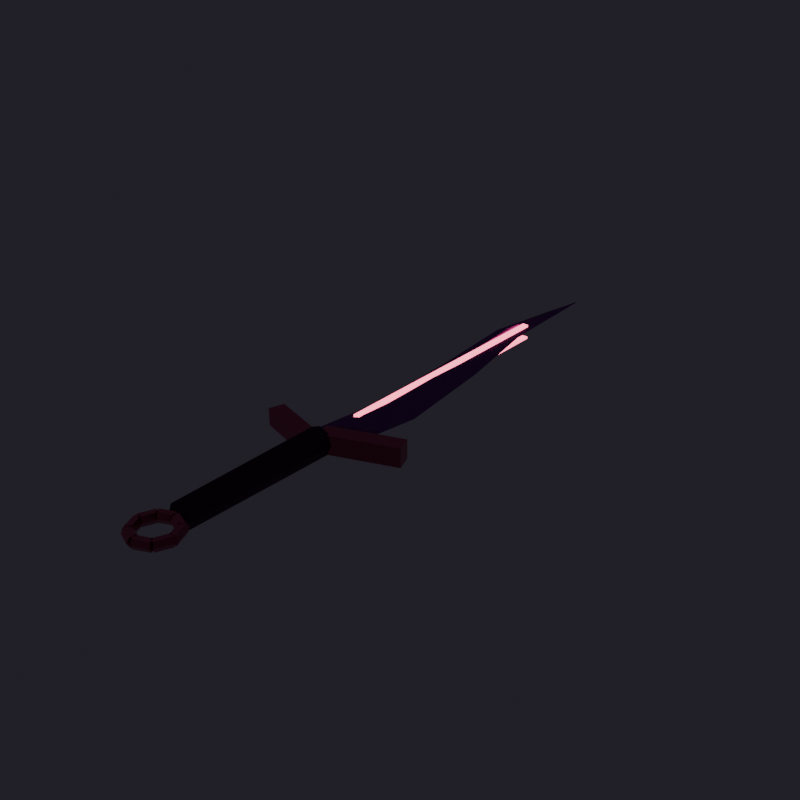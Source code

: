 # Source: Assassin_DaggerR.blend  (saved by Blender 5.3.31; exported with 4.5.12 LTS)
import bpy
from mathutils import Matrix  # noqa: F401  (used for matrix-valued properties, if any)

bpy.ops.wm.read_factory_settings(use_empty=True)
scene = bpy.context.scene
scene.name = 'Scene'

# ---- collections
col_assassin_daggerr = bpy.data.collections.new('Assassin_DaggerR'); scene.collection.children.link(col_assassin_daggerr)

# ---- images (referenced by path relative to the original .blend; pixels are not part of the script)
import os
ASSET_DIR = os.environ.get("B2B_ASSET_DIR", "")  # directory of the original .blend (textures are referenced by path, not embedded)
HERE = os.path.dirname(os.path.abspath(__file__))  # packed textures are extracted next to this script under _unpacked/

def load_image(name, relpath, width, height, colorspace="sRGB"):
    """Load a texture the original file referenced (path relative to the .blend, or extracted next to this script)."""
    p = next((c for c in (os.path.join(HERE, relpath), os.path.join(ASSET_DIR, relpath)) if relpath and os.path.exists(c)), "")
    if p:
        img = bpy.data.images.load(p, check_existing=True)
        img.name = name
    else:  # same state as the original file: an image datablock whose file is absent (Cycles renders it pink)
        img = bpy.data.images.new(name, width, height)
        img.source = "FILE"
        img.filepath = "//" + (relpath or name)
    img.colorspace_settings.name = colorspace
    return img
img_t_wpn_darksteel_albedo_png = load_image('T_Wpn_DarkSteel_Albedo.png', 'T_Wpn_DarkSteel_Albedo.png', 1024, 1024, 'sRGB')
img_t_wpn_darksteel_normal_png = load_image('T_Wpn_DarkSteel_Normal.png', 'T_Wpn_DarkSteel_Normal.png', 1024, 1024, 'Non-Color')
img_t_wpn_antiquegold_albedo_png = load_image('T_Wpn_AntiqueGold_Albedo.png', 'T_Wpn_AntiqueGold_Albedo.png', 1024, 1024, 'sRGB')
img_t_wpn_antiquegold_normal_png = load_image('T_Wpn_AntiqueGold_Normal.png', 'T_Wpn_AntiqueGold_Normal.png', 1024, 1024, 'Non-Color')
img_t_wpn_leatherwood_albedo_png = load_image('T_Wpn_LeatherWood_Albedo.png', 'T_Wpn_LeatherWood_Albedo.png', 1024, 1024, 'sRGB')
img_t_wpn_leatherwood_normal_png = load_image('T_Wpn_LeatherWood_Normal.png', 'T_Wpn_LeatherWood_Normal.png', 1024, 1024, 'Non-Color')

# ---- materials (node trees are filled in below, after node groups)
mat_m_wpn_darksteel = bpy.data.materials.new('M_Wpn_DarkSteel')
mat_m_wpn_antiquegold = bpy.data.materials.new('M_Wpn_AntiqueGold')
mat_m_wpn_leathergrip = bpy.data.materials.new('M_Wpn_LeatherGrip')
mat_m_wpn_runecrimson = bpy.data.materials.new('M_Wpn_RuneCrimson')

# ---- material node trees
mat_m_wpn_darksteel.use_nodes = True; mat_m_wpn_darksteel.node_tree.nodes.clear()
_N = mat_m_wpn_darksteel.node_tree.nodes; _L = mat_m_wpn_darksteel.node_tree.links
n0 = _N.new('ShaderNodeBsdfPrincipled'); n0.name = 'Principled BSDF'; n0.location = (-200, 100)
n0.inputs[1].default_value = 0.92
n0.inputs[2].default_value = 0.24
n0.inputs[10].default_value = 0.005
n1 = _N.new('ShaderNodeOutputMaterial'); n1.name = 'Material Output'; n1.location = (200, 100)
n2 = _N.new('ShaderNodeTexImage'); n2.name = 'Image Texture'; n2.location = (0, 0)
n2.image = img_t_wpn_darksteel_albedo_png
n3 = _N.new('ShaderNodeMix'); n3.name = 'Mix'; n3.location = (0, 0)
n3.data_type = 'RGBA'
n3.blend_type = 'MULTIPLY'
n3.inputs[0].default_value = 0.72
n3.inputs[6].default_value = (0.34, 0.36, 0.44, 1.0)
n4 = _N.new('ShaderNodeTexImage'); n4.name = 'Image Texture.001'; n4.location = (0, 0)
n4.image = img_t_wpn_darksteel_normal_png
n5 = _N.new('ShaderNodeNormalMap'); n5.name = 'Normal Map'; n5.location = (0, 0)
n5.width = 160
n5.inputs[0].default_value = 0.85
_L.new(n0.outputs[0], n1.inputs[0])
_L.new(n2.outputs[0], n3.inputs[7])
_L.new(n3.outputs[2], n0.inputs[0])
_L.new(n4.outputs[0], n5.inputs[1])
_L.new(n5.outputs[0], n0.inputs[5])
n1.is_active_output = True
mat_m_wpn_antiquegold.use_nodes = True; mat_m_wpn_antiquegold.node_tree.nodes.clear()
_N = mat_m_wpn_antiquegold.node_tree.nodes; _L = mat_m_wpn_antiquegold.node_tree.links
n0 = _N.new('ShaderNodeBsdfPrincipled'); n0.name = 'Principled BSDF'; n0.location = (-200, 100)
n0.inputs[1].default_value = 0.86
n0.inputs[2].default_value = 0.32
n0.inputs[10].default_value = 0.005
n1 = _N.new('ShaderNodeOutputMaterial'); n1.name = 'Material Output'; n1.location = (200, 100)
n2 = _N.new('ShaderNodeTexImage'); n2.name = 'Image Texture'; n2.location = (0, 0)
n2.image = img_t_wpn_antiquegold_albedo_png
n3 = _N.new('ShaderNodeMix'); n3.name = 'Mix'; n3.location = (0, 0)
n3.data_type = 'RGBA'
n3.blend_type = 'MULTIPLY'
n3.inputs[0].default_value = 0.72
n3.inputs[6].default_value = (0.82, 0.64, 0.3, 1.0)
n4 = _N.new('ShaderNodeTexImage'); n4.name = 'Image Texture.001'; n4.location = (0, 0)
n4.image = img_t_wpn_antiquegold_normal_png
n5 = _N.new('ShaderNodeNormalMap'); n5.name = 'Normal Map'; n5.location = (0, 0)
n5.width = 160
n5.inputs[0].default_value = 0.85
_L.new(n0.outputs[0], n1.inputs[0])
_L.new(n2.outputs[0], n3.inputs[7])
_L.new(n3.outputs[2], n0.inputs[0])
_L.new(n4.outputs[0], n5.inputs[1])
_L.new(n5.outputs[0], n0.inputs[5])
n1.is_active_output = True
mat_m_wpn_leathergrip.use_nodes = True; mat_m_wpn_leathergrip.node_tree.nodes.clear()
_N = mat_m_wpn_leathergrip.node_tree.nodes; _L = mat_m_wpn_leathergrip.node_tree.links
n0 = _N.new('ShaderNodeBsdfPrincipled'); n0.name = 'Principled BSDF'; n0.location = (-200, 100)
n0.inputs[1].default_value = 0.05
n0.inputs[2].default_value = 0.72
n0.inputs[10].default_value = 0.005
n1 = _N.new('ShaderNodeOutputMaterial'); n1.name = 'Material Output'; n1.location = (200, 100)
n2 = _N.new('ShaderNodeTexImage'); n2.name = 'Image Texture'; n2.location = (0, 0)
n2.image = img_t_wpn_leatherwood_albedo_png
n3 = _N.new('ShaderNodeMix'); n3.name = 'Mix'; n3.location = (0, 0)
n3.data_type = 'RGBA'
n3.blend_type = 'MULTIPLY'
n3.inputs[0].default_value = 0.72
n3.inputs[6].default_value = (0.16, 0.12, 0.14, 1.0)
n4 = _N.new('ShaderNodeTexImage'); n4.name = 'Image Texture.001'; n4.location = (0, 0)
n4.image = img_t_wpn_leatherwood_normal_png
n5 = _N.new('ShaderNodeNormalMap'); n5.name = 'Normal Map'; n5.location = (0, 0)
n5.width = 160
n5.inputs[0].default_value = 0.85
_L.new(n0.outputs[0], n1.inputs[0])
_L.new(n2.outputs[0], n3.inputs[7])
_L.new(n3.outputs[2], n0.inputs[0])
_L.new(n4.outputs[0], n5.inputs[1])
_L.new(n5.outputs[0], n0.inputs[5])
n1.is_active_output = True
mat_m_wpn_runecrimson.use_nodes = True; mat_m_wpn_runecrimson.node_tree.nodes.clear()
_N = mat_m_wpn_runecrimson.node_tree.nodes; _L = mat_m_wpn_runecrimson.node_tree.links
n0 = _N.new('ShaderNodeBsdfPrincipled'); n0.name = 'Principled BSDF'; n0.location = (-200, 100)
n0.inputs[0].default_value = (1.0, 0.2, 0.32, 1.0)
n0.inputs[1].default_value = 0.2
n0.inputs[2].default_value = 0.2
n0.inputs[10].default_value = 0.005
n0.inputs[27].default_value = (1.0, 0.16, 0.28, 1.0)
n0.inputs[28].default_value = 3.6
n1 = _N.new('ShaderNodeOutputMaterial'); n1.name = 'Material Output'; n1.location = (200, 100)
_L.new(n0.outputs[0], n1.inputs[0])
n1.is_active_output = True

# ---- world
world_previewworld = bpy.data.worlds.new('PreviewWorld'); scene.world = world_previewworld
world_previewworld.use_nodes = True; world_previewworld.node_tree.nodes.clear()
_N = world_previewworld.node_tree.nodes; _L = world_previewworld.node_tree.links
n0 = _N.new('ShaderNodeBackground'); n0.name = 'Background'; n0.location = (-200, 100)
n0.inputs[0].default_value = (0.025, 0.022, 0.032, 1.0)
n0.inputs[1].default_value = 0.85
n1 = _N.new('ShaderNodeOutputWorld'); n1.name = 'World Output'; n1.location = (200, 100)
_L.new(n0.outputs[0], n1.inputs[0])
n1.is_active_output = True

# ---- meshes
me_assassin_daggerr_blade_mesh = bpy.data.meshes.new('Assassin_DaggerR_Blade_Mesh')
me_assassin_daggerr_blade_mesh.from_pydata([(0.032, 0.08, 0.0), (0.0, 0.08, 0.009), (-0.024, 0.08, 0.0), (0.0, 0.08, -0.009), (0.048, 0.18, 0.0), (0.014, 0.18, 0.009), (-0.0115, 0.18, 0.0), (0.014, 0.18, -0.009), (0.032, 0.32, 0.0), (0.004, 0.32, 0.008), (-0.017, 0.32, 0.0), (0.004, 0.32, -0.008), (0.008, 0.45, 0.0), (-0.012, 0.45, 0.006), (-0.027, 0.45, 0.0), (-0.012, 0.45, -0.006), (0.005, 0.54, 0.0), (-0.004, 0.54, 0.003), (-0.01075, 0.54, 0.0), (-0.004, 0.54, -0.003), (0.0028, 0.6, 0.0), (0.002, 0.6, 0.0008), (0.0014, 0.6, 0.0), (0.002, 0.6, -0.0008)], [], [(0, 4, 5, 1), (1, 5, 6, 2), (2, 6, 7, 3), (3, 7, 4, 0), (4, 8, 9, 5), (5, 9, 10, 6), (6, 10, 11, 7), (7, 11, 8, 4), (8, 12, 13, 9), (9, 13, 14, 10), (10, 14, 15, 11), (11, 15, 12, 8), (12, 16, 17, 13), (13, 17, 18, 14), (14, 18, 19, 15), (15, 19, 16, 12), (16, 20, 21, 17), (17, 21, 22, 18), (18, 22, 23, 19), (19, 23, 20, 16), (3, 0, 1, 2), (20, 23, 22, 21)])
_uv = me_assassin_daggerr_blade_mesh.uv_layers.new(name='Float2')
_uv.uv.foreach_set('vector', [0.5512, 0.628, 0.5768, 0.788, 0.5224, 0.788, 0.5, 0.628, 0.5, 0.628, 0.5224, 0.788, 0.4816, 0.788, 0.4616, 0.628, 0.4616, 0.628, 0.4816, 0.788, 0.5224, 0.788, 0.5, 0.628, 0.5, 0.628, 0.5224, 0.788, 0.5768, 0.788, 0.5512, 0.628, 0.5768, 0.788, 0.5512, 1.012, 0.5064, 1.012, 0.5224, 0.788, 0.5224, 0.788, 0.5064, 1.012, 0.4728, 1.012, 0.4816, 0.788, 0.4816, 0.788, 0.4728, 1.012, 0.5064, 1.012, 0.5224, 0.788, 0.5224, 0.788, 0.5064, 1.012, 0.5512, 1.012, 0.5768, 0.788, 0.5512, 1.012, 0.5128, 1.22, 0.4808, 1.22, 0.5064, 1.012, 0.5064, 1.012, 0.4808, 1.22, 0.4568, 1.22, 0.4728, 1.012, 0.4728, 1.012, 0.4568, 1.22, 0.4808, 1.22, 0.5064, 1.012, 0.5064, 1.012, 0.4808, 1.22, 0.5128, 1.22, 0.5512, 1.012, 0.5128, 1.22, 0.508, 1.364, 0.4936, 1.364, 0.4808, 1.22, 0.4808, 1.22, 0.4936, 1.364, 0.4828, 1.364, 0.4568, 1.22, 0.4568, 1.22, 0.4828, 1.364, 0.4936, 1.364, 0.4808, 1.22, 0.4808, 1.22, 0.4936, 1.364, 0.508, 1.364, 0.5128, 1.22, 0.508, 1.364, 0.5045, 1.46, 0.5032, 1.46, 0.4936, 1.364, 0.4936, 1.364, 0.5032, 1.46, 0.5022, 1.46, 0.4828, 1.364, 0.4828, 1.364, 0.5022, 1.46, 0.5032, 1.46, 0.4936, 1.364, 0.4936, 1.364, 0.5032, 1.46, 0.5045, 1.46, 0.508, 1.364, 0.5, 0.4856, 0.5512, 0.5, 0.5, 0.5144, 0.4616, 0.5, 0.5045, 0.5, 0.5032, 0.4987, 0.5022, 0.5, 0.5032, 0.5013])
me_assassin_daggerr_blade_mesh.materials.append(mat_m_wpn_darksteel)
me_assassin_daggerr_blade_mesh.update()
me_assassin_daggerr_guardpommel_mesh = bpy.data.meshes.new('Assassin_DaggerR_GuardPommel_Mesh')
me_assassin_daggerr_guardpommel_mesh.from_pydata([(0.004152, 0.06838, -0.012), (0.004152, 0.06838, 0.012), (-0.003392, 0.08905, -0.012), (-0.003392, 0.08905, 0.012), (0.09339, 0.101, -0.012), (0.09339, 0.101, 0.012), (0.08585, 0.1216, -0.012), (0.08585, 0.1216, 0.012), (-0.08356, 0.07801, -0.011), (-0.08356, 0.07801, 0.011), (-0.07765, 0.09711, -0.011), (-0.07765, 0.09711, 0.011), (-0.002353, 0.05289, -0.011), (-0.002353, 0.05289, 0.011), (0.003557, 0.07199, -0.011), (0.003557, 0.07199, 0.011), (0.01953, -0.1577, 0.0), (0.02277, -0.1563, 0.006062), (0.02923, -0.1537, 0.006062), (0.03247, -0.1523, 8.573e-19), (0.02923, -0.1537, -0.006062), (0.02277, -0.1563, -0.006062), (0.01192, -0.1393, 0.0), (0.01515, -0.138, 0.006062), (0.02162, -0.1353, 0.006062), (0.02485, -0.1339, 8.573e-19), (0.02162, -0.1353, -0.006062), (0.01515, -0.138, -0.006062), (0.01571, -0.1431, 0.0), (0.01705, -0.1398, 0.006062), (0.01972, -0.1334, 0.006062), (0.02106, -0.1301, 8.573e-19), (0.01972, -0.1334, -0.006062), (0.01705, -0.1398, -0.006062), (-0.002679, -0.1355, 0.0), (-0.001339, -0.1322, 0.006062), (0.001339, -0.1258, 0.006062), (0.002679, -0.1225, 8.573e-19), (0.001339, -0.1258, -0.006062), (-0.001339, -0.1322, -0.006062), (0.002679, -0.1355, 0.0), (0.001339, -0.1322, 0.006062), (-0.001339, -0.1258, 0.006062), (-0.002679, -0.1225, 8.573e-19), (-0.001339, -0.1258, -0.006062), (0.001339, -0.1322, -0.006062), (-0.01571, -0.1431, 0.0), (-0.01705, -0.1398, 0.006062), (-0.01972, -0.1334, 0.006062), (-0.02106, -0.1301, 8.573e-19), (-0.01972, -0.1334, -0.006062), (-0.01705, -0.1398, -0.006062), (-0.01192, -0.1393, 0.0), (-0.01515, -0.138, 0.006062), (-0.02162, -0.1353, 0.006062), (-0.02485, -0.1339, 8.573e-19), (-0.02162, -0.1353, -0.006062), (-0.01515, -0.138, -0.006062), (-0.01953, -0.1577, 0.0), (-0.02277, -0.1563, 0.006062), (-0.02923, -0.1537, 0.006062), (-0.03247, -0.1523, 8.573e-19), (-0.02923, -0.1537, -0.006062), (-0.02277, -0.1563, -0.006062), (-0.01953, -0.1523, 0.0), (-0.02277, -0.1537, 0.006062), (-0.02923, -0.1563, 0.006062), (-0.03247, -0.1577, 8.573e-19), (-0.02923, -0.1563, -0.006062), (-0.02277, -0.1537, -0.006062), (-0.01192, -0.1707, 0.0), (-0.01515, -0.172, 0.006062), (-0.02162, -0.1747, 0.006062), (-0.02485, -0.1761, 8.573e-19), (-0.02162, -0.1747, -0.006062), (-0.01515, -0.172, -0.006062), (-0.01571, -0.1669, 0.0), (-0.01705, -0.1702, 0.006062), (-0.01972, -0.1766, 0.006062), (-0.02106, -0.1799, 8.573e-19), (-0.01972, -0.1766, -0.006062), (-0.01705, -0.1702, -0.006062), (0.002679, -0.1745, 0.0), (0.001339, -0.1778, 0.006062), (-0.001339, -0.1842, 0.006062), (-0.002679, -0.1875, 8.573e-19), (-0.001339, -0.1842, -0.006062), (0.001339, -0.1778, -0.006062), (-0.002679, -0.1745, 0.0), (-0.001339, -0.1778, 0.006062), (0.001339, -0.1842, 0.006062), (0.002679, -0.1875, 8.573e-19), (0.001339, -0.1842, -0.006062), (-0.001339, -0.1778, -0.006062), (0.01571, -0.1669, 0.0), (0.01705, -0.1702, 0.006062), (0.01972, -0.1766, 0.006062), (0.02106, -0.1799, 8.573e-19), (0.01972, -0.1766, -0.006062), (0.01705, -0.1702, -0.006062), (0.01192, -0.1707, 0.0), (0.01515, -0.172, 0.006062), (0.02162, -0.1747, 0.006062), (0.02485, -0.1761, 8.573e-19), (0.02162, -0.1747, -0.006062), (0.01515, -0.172, -0.006062), (0.01953, -0.1523, 0.0), (0.02277, -0.1537, 0.006062), (0.02923, -0.1563, 0.006062), (0.03247, -0.1577, 8.573e-19), (0.02923, -0.1563, -0.006062), (0.02277, -0.1537, -0.006062)], [], [(0, 1, 3, 2), (2, 3, 7, 6), (6, 7, 5, 4), (4, 5, 1, 0), (2, 6, 4, 0), (7, 3, 1, 5), (8, 9, 11, 10), (10, 11, 15, 14), (14, 15, 13, 12), (12, 13, 9, 8), (10, 14, 12, 8), (15, 11, 9, 13), (16, 17, 23, 22), (17, 18, 24, 23), (18, 19, 25, 24), (19, 20, 26, 25), (20, 21, 27, 26), (21, 16, 22, 27), (21, 20, 19, 18, 17, 16), (22, 23, 24, 25, 26, 27), (28, 29, 35, 34), (29, 30, 36, 35), (30, 31, 37, 36), (31, 32, 38, 37), (32, 33, 39, 38), (33, 28, 34, 39), (33, 32, 31, 30, 29, 28), (34, 35, 36, 37, 38, 39), (40, 41, 47, 46), (41, 42, 48, 47), (42, 43, 49, 48), (43, 44, 50, 49), (44, 45, 51, 50), (45, 40, 46, 51), (45, 44, 43, 42, 41, 40), (46, 47, 48, 49, 50, 51), (52, 53, 59, 58), (53, 54, 60, 59), (54, 55, 61, 60), (55, 56, 62, 61), (56, 57, 63, 62), (57, 52, 58, 63), (57, 56, 55, 54, 53, 52), (58, 59, 60, 61, 62, 63), (64, 65, 71, 70), (65, 66, 72, 71), (66, 67, 73, 72), (67, 68, 74, 73), (68, 69, 75, 74), (69, 64, 70, 75), (69, 68, 67, 66, 65, 64), (70, 71, 72, 73, 74, 75), (76, 77, 83, 82), (77, 78, 84, 83), (78, 79, 85, 84), (79, 80, 86, 85), (80, 81, 87, 86), (81, 76, 82, 87), (81, 80, 79, 78, 77, 76), (82, 83, 84, 85, 86, 87), (88, 89, 95, 94), (89, 90, 96, 95), (90, 91, 97, 96), (91, 92, 98, 97), (92, 93, 99, 98), (93, 88, 94, 99), (93, 92, 91, 90, 89, 88), (94, 95, 96, 97, 98, 99), (100, 101, 107, 106), (101, 102, 108, 107), (102, 103, 109, 108), (103, 104, 110, 109), (104, 105, 111, 110), (105, 100, 106, 111), (105, 104, 103, 102, 101, 100), (106, 107, 108, 109, 110, 111)])
_uv = me_assassin_daggerr_guardpommel_mesh.uv_layers.new(name='Float2')
_uv.uv.foreach_set('vector', [0.6094, 0.4808, 0.6094, 0.5192, 0.6425, 0.5192, 0.6425, 0.4808, 0.4946, 0.4808, 0.4946, 0.5192, 0.6374, 0.5192, 0.6374, 0.4808, 0.6946, 0.4808, 0.6946, 0.5192, 0.6615, 0.5192, 0.6615, 0.4808, 0.6494, 0.4808, 0.6494, 0.5192, 0.5066, 0.5192, 0.5066, 0.4808, 0.4946, 0.6425, 0.6374, 0.6946, 0.6494, 0.6615, 0.5066, 0.6094, 0.6374, 0.6946, 0.4946, 0.6425, 0.5066, 0.6094, 0.6494, 0.6615, 0.6248, 0.4824, 0.6248, 0.5176, 0.6554, 0.5176, 0.6554, 0.4824, 0.3758, 0.4824, 0.3758, 0.5176, 0.5057, 0.5176, 0.5057, 0.4824, 0.6152, 0.4824, 0.6152, 0.5176, 0.5846, 0.5176, 0.5846, 0.4824, 0.4962, 0.4824, 0.4962, 0.5176, 0.3663, 0.5176, 0.3663, 0.4824, 0.3758, 0.6554, 0.5057, 0.6152, 0.4962, 0.5846, 0.3663, 0.6248, 0.5057, 0.6152, 0.3758, 0.6554, 0.3663, 0.6248, 0.4962, 0.5846, 0.2477, 0.5, 0.2499, 0.5097, 0.2793, 0.5097, 0.2771, 0.5, 0.5364, 0.2499, 0.5468, 0.2541, 0.5346, 0.2836, 0.5242, 0.2793, 0.2541, 0.5097, 0.2563, 0.5, 0.2857, 0.5, 0.2836, 0.5097, 0.2563, 0.5, 0.2541, 0.4903, 0.2836, 0.4903, 0.2857, 0.5, 0.5468, 0.2541, 0.5364, 0.2499, 0.5242, 0.2793, 0.5346, 0.2836, 0.2499, 0.4903, 0.2477, 0.5, 0.2771, 0.5, 0.2793, 0.4903, 0.5364, 0.4903, 0.5468, 0.4903, 0.5519, 0.5, 0.5468, 0.5097, 0.5364, 0.5097, 0.5313, 0.5, 0.5191, 0.5, 0.5242, 0.5097, 0.5346, 0.5097, 0.5398, 0.5, 0.5346, 0.4903, 0.5242, 0.4903, 0.5251, 0.5, 0.5273, 0.5097, 0.4979, 0.5097, 0.4957, 0.5, 0.5273, 0.2762, 0.5316, 0.2866, 0.5021, 0.2988, 0.4979, 0.2884, 0.5316, 0.5097, 0.5337, 0.5, 0.5043, 0.5, 0.5021, 0.5097, 0.5337, 0.5, 0.5316, 0.4903, 0.5021, 0.4903, 0.5043, 0.5, 0.5316, 0.2866, 0.5273, 0.2762, 0.4979, 0.2884, 0.5021, 0.2988, 0.5273, 0.4903, 0.5251, 0.5, 0.4957, 0.5, 0.4979, 0.4903, 0.2762, 0.4903, 0.2866, 0.4903, 0.2918, 0.5, 0.2866, 0.5097, 0.2762, 0.5097, 0.2711, 0.5, 0.2833, 0.5, 0.2884, 0.5097, 0.2988, 0.5097, 0.3039, 0.5, 0.2988, 0.4903, 0.2884, 0.4903, 0.5043, 0.5, 0.5021, 0.5097, 0.4727, 0.5097, 0.4749, 0.5, 0.5021, 0.2884, 0.4979, 0.2988, 0.4684, 0.2866, 0.4727, 0.2762, 0.4979, 0.5097, 0.4957, 0.5, 0.4663, 0.5, 0.4684, 0.5097, 0.4957, 0.5, 0.4979, 0.4903, 0.4684, 0.4903, 0.4663, 0.5, 0.4979, 0.2988, 0.5021, 0.2884, 0.4727, 0.2762, 0.4684, 0.2866, 0.5021, 0.4903, 0.5043, 0.5, 0.4749, 0.5, 0.4727, 0.4903, 0.2884, 0.4903, 0.2988, 0.4903, 0.3039, 0.5, 0.2988, 0.5097, 0.2884, 0.5097, 0.2833, 0.5, 0.2711, 0.5, 0.2762, 0.5097, 0.2866, 0.5097, 0.2918, 0.5, 0.2866, 0.4903, 0.2762, 0.4903, 0.2771, 0.5, 0.2793, 0.5097, 0.2499, 0.5097, 0.2477, 0.5, 0.4758, 0.2793, 0.4654, 0.2836, 0.4532, 0.2541, 0.4636, 0.2499, 0.2836, 0.5097, 0.2857, 0.5, 0.2563, 0.5, 0.2541, 0.5097, 0.2857, 0.5, 0.2836, 0.4903, 0.2541, 0.4903, 0.2563, 0.5, 0.4654, 0.2836, 0.4758, 0.2793, 0.4636, 0.2499, 0.4532, 0.2541, 0.2793, 0.4903, 0.2771, 0.5, 0.2477, 0.5, 0.2499, 0.4903, 0.4758, 0.4903, 0.4654, 0.4903, 0.4602, 0.5, 0.4654, 0.5097, 0.4758, 0.5097, 0.4809, 0.5, 0.4687, 0.5, 0.4636, 0.5097, 0.4532, 0.5097, 0.4481, 0.5, 0.4532, 0.4903, 0.4636, 0.4903, 0.2563, 0.5, 0.2541, 0.5097, 0.2247, 0.5097, 0.2269, 0.5, 0.4636, 0.2541, 0.4532, 0.2499, 0.4654, 0.2204, 0.4758, 0.2247, 0.2499, 0.5097, 0.2477, 0.5, 0.2183, 0.5, 0.2204, 0.5097, 0.2477, 0.5, 0.2499, 0.4903, 0.2204, 0.4903, 0.2183, 0.5, 0.4532, 0.2499, 0.4636, 0.2541, 0.4758, 0.2247, 0.4654, 0.2204, 0.2541, 0.4903, 0.2563, 0.5, 0.2269, 0.5, 0.2247, 0.4903, 0.4636, 0.4903, 0.4532, 0.4903, 0.4481, 0.5, 0.4532, 0.5097, 0.4636, 0.5097, 0.4687, 0.5, 0.4809, 0.5, 0.4758, 0.5097, 0.4654, 0.5097, 0.4602, 0.5, 0.4654, 0.4903, 0.4758, 0.4903, 0.4749, 0.5, 0.4727, 0.5097, 0.5021, 0.5097, 0.5043, 0.5, 0.4727, 0.2278, 0.4684, 0.2174, 0.4979, 0.2052, 0.5021, 0.2156, 0.4684, 0.5097, 0.4663, 0.5, 0.4957, 0.5, 0.4979, 0.5097, 0.4663, 0.5, 0.4684, 0.4903, 0.4979, 0.4903, 0.4957, 0.5, 0.4684, 0.2174, 0.4727, 0.2278, 0.5021, 0.2156, 0.4979, 0.2052, 0.4727, 0.4903, 0.4749, 0.5, 0.5043, 0.5, 0.5021, 0.4903, 0.2278, 0.4903, 0.2174, 0.4903, 0.2122, 0.5, 0.2174, 0.5097, 0.2278, 0.5097, 0.2329, 0.5, 0.2207, 0.5, 0.2156, 0.5097, 0.2052, 0.5097, 0.2001, 0.5, 0.2052, 0.4903, 0.2156, 0.4903, 0.4957, 0.5, 0.4979, 0.5097, 0.5273, 0.5097, 0.5251, 0.5, 0.4979, 0.2156, 0.5021, 0.2052, 0.5316, 0.2174, 0.5273, 0.2278, 0.5021, 0.5097, 0.5043, 0.5, 0.5337, 0.5, 0.5316, 0.5097, 0.5043, 0.5, 0.5021, 0.4903, 0.5316, 0.4903, 0.5337, 0.5, 0.5021, 0.2052, 0.4979, 0.2156, 0.5273, 0.2278, 0.5316, 0.2174, 0.4979, 0.4903, 0.4957, 0.5, 0.5251, 0.5, 0.5273, 0.4903, 0.2156, 0.4903, 0.2052, 0.4903, 0.2001, 0.5, 0.2052, 0.5097, 0.2156, 0.5097, 0.2207, 0.5, 0.2329, 0.5, 0.2278, 0.5097, 0.2174, 0.5097, 0.2122, 0.5, 0.2174, 0.4903, 0.2278, 0.4903, 0.2269, 0.5, 0.2247, 0.5097, 0.2541, 0.5097, 0.2563, 0.5, 0.5242, 0.2247, 0.5346, 0.2204, 0.5468, 0.2499, 0.5364, 0.2541, 0.2204, 0.5097, 0.2183, 0.5, 0.2477, 0.5, 0.2499, 0.5097, 0.2183, 0.5, 0.2204, 0.4903, 0.2499, 0.4903, 0.2477, 0.5, 0.5346, 0.2204, 0.5242, 0.2247, 0.5364, 0.2541, 0.5468, 0.2499, 0.2247, 0.4903, 0.2269, 0.5, 0.2563, 0.5, 0.2541, 0.4903, 0.5242, 0.4903, 0.5346, 0.4903, 0.5398, 0.5, 0.5346, 0.5097, 0.5242, 0.5097, 0.5191, 0.5, 0.5313, 0.5, 0.5364, 0.5097, 0.5468, 0.5097, 0.5519, 0.5, 0.5468, 0.4903, 0.5364, 0.4903])
me_assassin_daggerr_guardpommel_mesh.materials.append(mat_m_wpn_antiquegold)
me_assassin_daggerr_guardpommel_mesh.update()
me_assassin_daggerr_grip_mesh = bpy.data.meshes.new('Assassin_DaggerR_Grip_Mesh')
me_assassin_daggerr_grip_mesh.from_pydata([(-0.016, -0.125, 0.0), (-0.01131, -0.125, 0.01131), (-9.797e-19, -0.125, 0.016), (0.01131, -0.125, 0.01131), (0.016, -0.125, 1.959e-18), (0.01131, -0.125, -0.01131), (2.939e-18, -0.125, -0.016), (-0.01131, -0.125, -0.01131), (-0.018, 0.075, 0.0), (-0.01273, 0.075, 0.01273), (-1.102e-18, 0.075, 0.018), (0.01273, 0.075, 0.01273), (0.018, 0.075, 2.204e-18), (0.01273, 0.075, -0.01273), (3.307e-18, 0.075, -0.018), (-0.01273, 0.075, -0.01273)], [], [(0, 1, 9, 8), (1, 2, 10, 9), (2, 3, 11, 10), (3, 4, 12, 11), (4, 5, 13, 12), (5, 6, 14, 13), (6, 7, 15, 14), (7, 0, 8, 15), (7, 6, 5, 4, 3, 2, 1, 0), (8, 9, 10, 11, 12, 13, 14, 15)])
me_assassin_daggerr_grip_mesh.polygons.foreach_set('use_smooth', [True] * 10)
_uv = me_assassin_daggerr_grip_mesh.uv_layers.new(name='Float2')
_uv.uv.foreach_set('vector', [0.3, 0.5, 0.3, 0.5181, 0.62, 0.5204, 0.62, 0.5, 0.4819, 0.3, 0.5, 0.3, 0.5, 0.62, 0.4796, 0.62, 0.5, 0.3, 0.5181, 0.3, 0.5204, 0.62, 0.5, 0.62, 0.3, 0.5181, 0.3, 0.5, 0.62, 0.5, 0.62, 0.5204, 0.3, 0.5, 0.3, 0.4819, 0.62, 0.4796, 0.62, 0.5, 0.5181, 0.3, 0.5, 0.3, 0.5, 0.62, 0.5204, 0.62, 0.5, 0.3, 0.4819, 0.3, 0.4796, 0.62, 0.5, 0.62, 0.3, 0.4819, 0.3, 0.5, 0.62, 0.5, 0.62, 0.4796, 0.4819, 0.4819, 0.5, 0.4744, 0.5181, 0.4819, 0.5256, 0.5, 0.5181, 0.5181, 0.5, 0.5256, 0.4819, 0.5181, 0.4744, 0.5, 0.4712, 0.5, 0.4796, 0.5204, 0.5, 0.5288, 0.5204, 0.5204, 0.5288, 0.5, 0.5204, 0.4796, 0.5, 0.4712, 0.4796, 0.4796])
me_assassin_daggerr_grip_mesh.materials.append(mat_m_wpn_leathergrip)
me_assassin_daggerr_grip_mesh.update()
me_assassin_daggerr_runedetail_mesh = bpy.data.meshes.new('Assassin_DaggerR_RuneDetail_Mesh')
me_assassin_daggerr_runedetail_mesh.from_pydata([(0.0, 0.13, 0.007), (0.0, 0.13, 0.01), (0.0, 0.47, 0.007), (0.0, 0.47, 0.01), (0.008, 0.13, 0.007), (0.008, 0.13, 0.01), (0.008, 0.47, 0.007), (0.008, 0.47, 0.01), (0.0, 0.13, -0.01), (0.0, 0.13, -0.007), (0.0, 0.47, -0.01), (0.0, 0.47, -0.007), (0.008, 0.13, -0.01), (0.008, 0.13, -0.007), (0.008, 0.47, -0.01), (0.008, 0.47, -0.007)], [], [(0, 1, 3, 2), (2, 3, 7, 6), (6, 7, 5, 4), (4, 5, 1, 0), (2, 6, 4, 0), (7, 3, 1, 5), (8, 9, 11, 10), (10, 11, 15, 14), (14, 15, 13, 12), (12, 13, 9, 8), (10, 14, 12, 8), (15, 11, 9, 13)])
_uv = me_assassin_daggerr_runedetail_mesh.uv_layers.new(name='Float2')
_uv.uv.foreach_set('vector', [0.708, 0.5112, 0.708, 0.516, 1.252, 0.516, 1.252, 0.5112, 0.5, 0.5112, 0.5, 0.516, 0.5128, 0.516, 0.5128, 0.5112, 1.252, 0.5112, 1.252, 0.516, 0.708, 0.516, 0.708, 0.5112, 0.5128, 0.5112, 0.5128, 0.516, 0.5, 0.516, 0.5, 0.5112, 0.5, 1.252, 0.5128, 1.252, 0.5128, 0.708, 0.5, 0.708, 0.5128, 1.252, 0.5, 1.252, 0.5, 0.708, 0.5128, 0.708, 0.708, 0.484, 0.708, 0.4888, 1.252, 0.4888, 1.252, 0.484, 0.5, 0.484, 0.5, 0.4888, 0.5128, 0.4888, 0.5128, 0.484, 1.252, 0.484, 1.252, 0.4888, 0.708, 0.4888, 0.708, 0.484, 0.5128, 0.484, 0.5128, 0.4888, 0.5, 0.4888, 0.5, 0.484, 0.5, 1.252, 0.5128, 1.252, 0.5128, 0.708, 0.5, 0.708, 0.5128, 1.252, 0.5, 1.252, 0.5, 0.708, 0.5128, 0.708])
me_assassin_daggerr_runedetail_mesh.materials.append(mat_m_wpn_runecrimson)
me_assassin_daggerr_runedetail_mesh.update()

# ---- objects
ob_assassin_daggerr = bpy.data.objects.new('Assassin_DaggerR', None)
ob_assassin_daggerr_blade = bpy.data.objects.new('Assassin_DaggerR_Blade', me_assassin_daggerr_blade_mesh)
ob_assassin_daggerr_guardpommel = bpy.data.objects.new('Assassin_DaggerR_GuardPommel', me_assassin_daggerr_guardpommel_mesh)
ob_assassin_daggerr_grip = bpy.data.objects.new('Assassin_DaggerR_Grip', me_assassin_daggerr_grip_mesh)
ob_assassin_daggerr_runedetail = bpy.data.objects.new('Assassin_DaggerR_RuneDetail', me_assassin_daggerr_runedetail_mesh)
ob_grippoint = bpy.data.objects.new('GripPoint', None)
ob_primaryattach = bpy.data.objects.new('PrimaryAttach', None)
ob_bladetip = bpy.data.objects.new('BladeTip', None)
ob_vfxtrailsocket = bpy.data.objects.new('VfxTrailSocket', None)

# ---- transforms, parenting, visibility, modifiers, constraints
ob_assassin_daggerr.location = (0.0, 0.0, 0.0)
ob_assassin_daggerr.empty_display_type = 'ARROWS'
ob_assassin_daggerr.empty_display_size = 0.06
ob_assassin_daggerr_blade.parent = ob_assassin_daggerr
ob_assassin_daggerr_blade.location = (0.0, 0.0, 0.0)
ob_assassin_daggerr_guardpommel.parent = ob_assassin_daggerr
ob_assassin_daggerr_guardpommel.location = (0.0, 0.0, 0.0)
ob_assassin_daggerr_grip.parent = ob_assassin_daggerr
ob_assassin_daggerr_grip.location = (0.0, 0.0, 0.0)
ob_assassin_daggerr_runedetail.parent = ob_assassin_daggerr
ob_assassin_daggerr_runedetail.location = (0.0, 0.0, 0.0)
ob_grippoint.parent = ob_assassin_daggerr
ob_grippoint.location = (0.0, 0.0, 0.0)
ob_grippoint.empty_display_type = 'ARROWS'
ob_grippoint.empty_display_size = 0.05
ob_primaryattach.parent = ob_assassin_daggerr
ob_primaryattach.location = (0.0, 0.0, 0.0)
ob_primaryattach.empty_display_type = 'ARROWS'
ob_primaryattach.empty_display_size = 0.05
ob_bladetip.parent = ob_assassin_daggerr
ob_bladetip.location = (0.0, 0.6, 0.0)
ob_bladetip.empty_display_type = 'ARROWS'
ob_bladetip.empty_display_size = 0.05
ob_vfxtrailsocket.parent = ob_assassin_daggerr
ob_vfxtrailsocket.location = (0.0, 0.56, 0.0)
ob_vfxtrailsocket.empty_display_type = 'ARROWS'
ob_vfxtrailsocket.empty_display_size = 0.05

# ---- collection membership
col_assassin_daggerr.objects.link(ob_assassin_daggerr)
col_assassin_daggerr.objects.link(ob_assassin_daggerr_blade)
col_assassin_daggerr.objects.link(ob_assassin_daggerr_guardpommel)
col_assassin_daggerr.objects.link(ob_assassin_daggerr_grip)
col_assassin_daggerr.objects.link(ob_assassin_daggerr_runedetail)
col_assassin_daggerr.objects.link(ob_grippoint)
col_assassin_daggerr.objects.link(ob_primaryattach)
col_assassin_daggerr.objects.link(ob_bladetip)
col_assassin_daggerr.objects.link(ob_vfxtrailsocket)

# ---- scene / render settings (as saved in the file)
scene.frame_start = 1; scene.frame_end = 250; scene.frame_set(1)
scene.render.engine = 'BLENDER_EEVEE_NEXT'
scene.render.resolution_x = 768
scene.render.resolution_y = 768
scene.render.bake_bias = 0.0
scene.render.bake_samples = 0
scene.render.compositor_device = 'GPU'
scene.eevee.use_volume_custom_range = False
scene.eevee.fast_gi_thickness_near = 0.1
scene.eevee.fast_gi_thickness_far = 0.0
scene.eevee.ray_tracing_options.screen_trace_thickness = 0.1
bpy.context.view_layer.update()

# ---- added for rendering (the .blend has no active camera): camera
cam_auto = bpy.data.cameras.new('AutoCamera')
cam_auto.lens = 50.0
cam_auto.sensor_width = 36.0
cam_auto.clip_end = 1000.0
ob_auto_camera = bpy.data.objects.new('AutoCamera', cam_auto)
scene.collection.objects.link(ob_auto_camera)
ob_auto_camera.location = (0.752412, -0.690727, 0.597995)
ob_auto_camera.rotation_euler = (1.09748, -7.21219e-08, 0.694738)
scene.camera = ob_auto_camera
bpy.context.view_layer.update()
